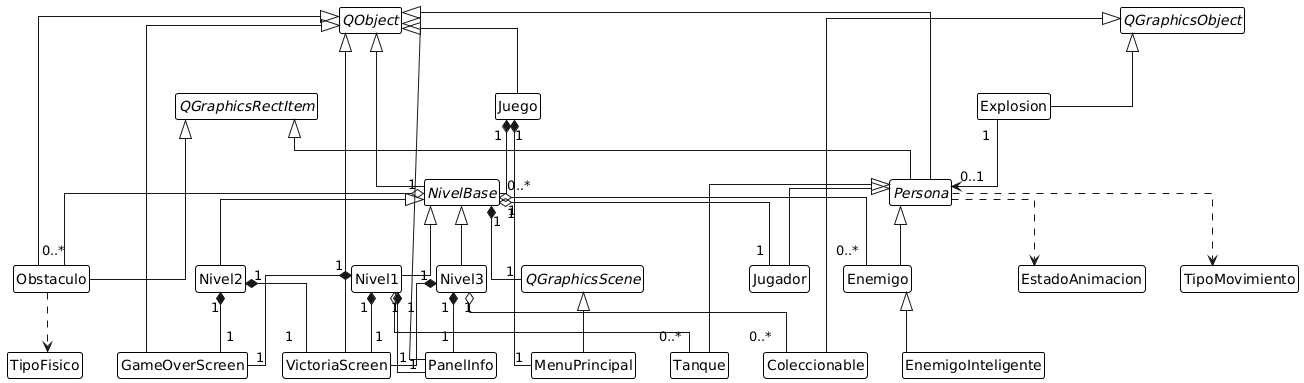

The diagram above was rendered by PlantUML. Its source (embedded in the PNG):
@startuml
skinparam classAttributeIconSize 0
skinparam linetype ortho
skinparam classBorderThickness 1
skinparam classBackgroundColor white
skinparam classBorderColor black

hide circle
hide members

' Definición de tipos
enum TipoMovimiento 
enum EstadoAnimacion 
enum TipoFisico 

' ========== CLASES DEL FRAMEWORK QT ==========
abstract class QObject
abstract class QGraphicsRectItem
abstract class QGraphicsObject
abstract class QGraphicsScene

' ========== CLASE PRINCIPAL ==========
class Juego 

' ========== MENÚ ==========
class MenuPrincipal 

' ========== NIVELES ==========
abstract class NivelBase 
class Nivel1 
class Nivel2 
class Nivel3 

' ========== PERSONAJES ==========
abstract class Persona 
class Jugador 
class Enemigo 
class EnemigoInteligente 
class Tanque 

' ========== OBJETOS DEL JUEGO ==========
class Obstaculo 
class Coleccionable 
class Explosion 

' ========== PANTALLAS UI ==========
class GameOverScreen 
class VictoriaScreen 
class PanelInfo 

' ========== HERENCIAS ==========
QObject <|-- Juego
QGraphicsScene <|-- MenuPrincipal
QObject <|-- NivelBase
NivelBase <|-- Nivel1
NivelBase <|-- Nivel2
NivelBase <|-- Nivel3

QObject <|-- Persona
QGraphicsRectItem <|-- Persona
Persona <|-- Jugador
Persona <|-- Enemigo
Persona <|-- Tanque
Enemigo <|-- EnemigoInteligente

QObject <|-- Obstaculo
QGraphicsRectItem <|-- Obstaculo

QGraphicsObject <|-- Coleccionable
QGraphicsObject <|-- Explosion

QObject <|-- GameOverScreen
QObject <|-- VictoriaScreen
QObject <|-- PanelInfo

' ========== COMPOSICIONES Y AGREGACIONES ==========
Juego "1" *-- "1" MenuPrincipal
Juego "1" *-- "0..*" NivelBase

NivelBase "1" o-- "1" Jugador
NivelBase "1" o-- "0..*" Enemigo
NivelBase "1" o-- "0..*" Obstaculo
NivelBase "1" *-- "1" QGraphicsScene

Nivel1 "1" o-- "0..*" Tanque
Nivel1 "1" *-- "1" GameOverScreen
Nivel1 "1" *-- "1" VictoriaScreen
Nivel1 "1" *-- "1" PanelInfo

Nivel2 "1" *-- "1" GameOverScreen
Nivel2 "1" *-- "1" VictoriaScreen

Nivel3 "1" o-- "0..*" Coleccionable
Nivel3 "1" *-- "1" VictoriaScreen
Nivel3 "1" *-- "1" PanelInfo

Explosion "1" --> "0..1" Persona

' ========== DEPENDENCIAS ==========
Persona ..> TipoMovimiento
Persona ..> EstadoAnimacion
Obstaculo ..> TipoFisico
@enduml